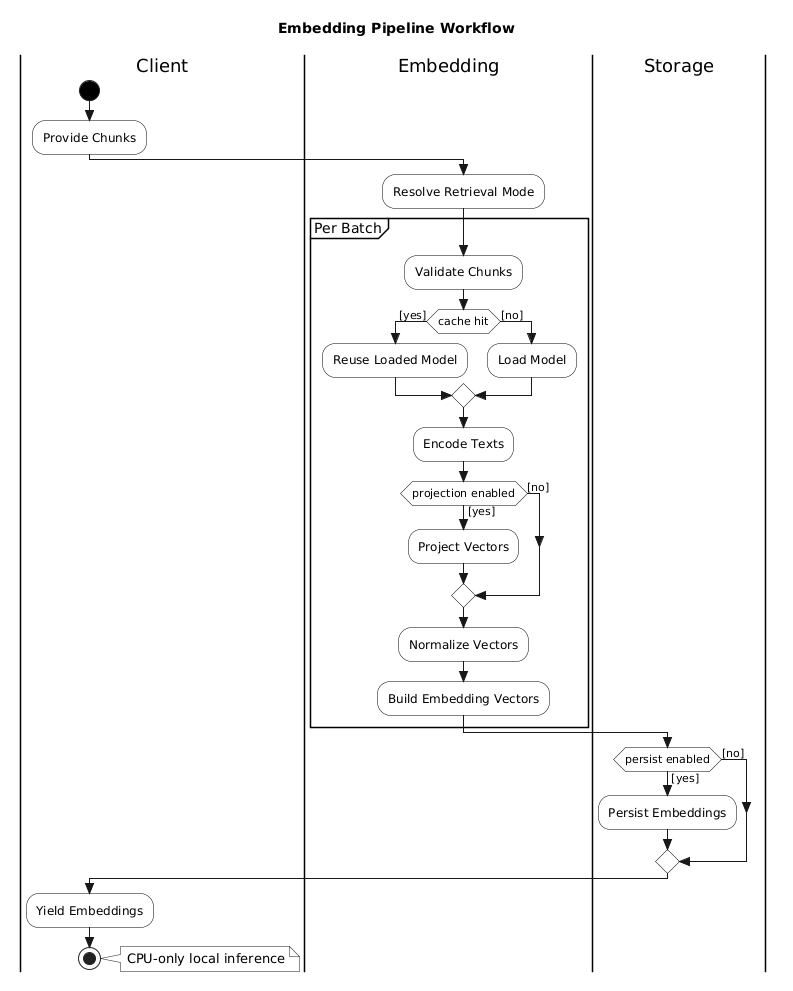

The diagram above was rendered by PlantUML. Its source (embedded in the PNG):
@startuml
skinparam style strictuml
skinparam monochrome true
skinparam shadowing false
skinparam defaultFontName Arial
skinparam activity {
  BackgroundColor white
  BorderColor black
  BarColor black
  StartColor black
  EndColor black
  DiamondBackgroundColor white
  DiamondBorderColor black
}

title Embedding Pipeline Workflow

|Client|
start
:Provide Chunks;

|Embedding|
:Resolve Retrieval Mode;

partition "Per Batch" {
  :Validate Chunks;
  if (cache hit) then ([yes])
    :Reuse Loaded Model;
  else ([no])
    :Load Model;
  endif
  :Encode Texts;
  if (projection enabled) then ([yes])
    :Project Vectors;
  else ([no])
  endif
  :Normalize Vectors;
  :Build Embedding Vectors;
}

|Storage|
if (persist enabled) then ([yes])
  :Persist Embeddings;
else ([no])
endif

|Client|
:Yield Embeddings;
stop

note right
CPU-only local inference
end note
@enduml